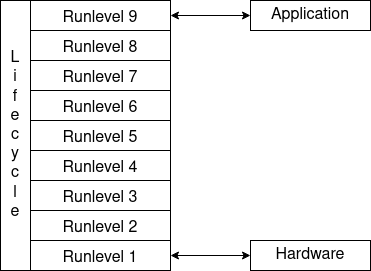

The diagram above was exported from draw.io. Its source (the exported page's mxGraphModel, read from the mxfile embedded in the PNG):
<mxGraphModel dx="1636" dy="1223" grid="1" gridSize="10" guides="1" tooltips="1" connect="1" arrows="1" fold="1" page="1" pageScale="1" pageWidth="850" pageHeight="1100" math="0" shadow="0">
  <root>
    <mxCell id="0" />
    <mxCell id="1" parent="0" />
    <mxCell id="EqW3D5QTI6yuG4nSKpZc-2" value="" style="swimlane;fontStyle=0;childLayout=stackLayout;horizontal=1;startSize=0;horizontalStack=0;resizeParent=1;resizeParentMax=0;resizeLast=0;collapsible=1;marginBottom=0;fontSize=16;align=center;" vertex="1" parent="1">
      <mxGeometry x="350" y="560" width="140" height="270" as="geometry">
        <mxRectangle x="350" y="560" width="50" height="30" as="alternateBounds" />
      </mxGeometry>
    </mxCell>
    <mxCell id="EqW3D5QTI6yuG4nSKpZc-3" value="Runlevel 9" style="text;strokeColor=default;fillColor=none;align=center;verticalAlign=middle;spacingLeft=4;spacingRight=4;overflow=hidden;points=[[0,0.5],[1,0.5]];portConstraint=eastwest;rotatable=0;spacing=1;fontSize=16;" vertex="1" parent="EqW3D5QTI6yuG4nSKpZc-2">
      <mxGeometry width="140" height="30" as="geometry" />
    </mxCell>
    <mxCell id="EqW3D5QTI6yuG4nSKpZc-4" value="Runlevel 8" style="text;strokeColor=default;fillColor=none;align=center;verticalAlign=middle;spacingLeft=4;spacingRight=4;overflow=hidden;points=[[0,0.5],[1,0.5]];portConstraint=eastwest;rotatable=0;fontSize=16;" vertex="1" parent="EqW3D5QTI6yuG4nSKpZc-2">
      <mxGeometry y="30" width="140" height="30" as="geometry" />
    </mxCell>
    <mxCell id="EqW3D5QTI6yuG4nSKpZc-5" value="Runlevel 7" style="text;strokeColor=default;fillColor=none;align=center;verticalAlign=middle;spacingLeft=4;spacingRight=4;overflow=hidden;points=[[0,0.5],[1,0.5]];portConstraint=eastwest;rotatable=0;fontSize=16;" vertex="1" parent="EqW3D5QTI6yuG4nSKpZc-2">
      <mxGeometry y="60" width="140" height="30" as="geometry" />
    </mxCell>
    <mxCell id="EqW3D5QTI6yuG4nSKpZc-6" value="Runlevel 6" style="text;strokeColor=default;fillColor=none;align=center;verticalAlign=middle;spacingLeft=4;spacingRight=4;overflow=hidden;points=[[0,0.5],[1,0.5]];portConstraint=eastwest;rotatable=0;fontSize=16;" vertex="1" parent="EqW3D5QTI6yuG4nSKpZc-2">
      <mxGeometry y="90" width="140" height="30" as="geometry" />
    </mxCell>
    <mxCell id="EqW3D5QTI6yuG4nSKpZc-7" value="Runlevel 5" style="text;strokeColor=default;fillColor=none;align=center;verticalAlign=middle;spacingLeft=4;spacingRight=4;overflow=hidden;points=[[0,0.5],[1,0.5]];portConstraint=eastwest;rotatable=0;fontSize=16;" vertex="1" parent="EqW3D5QTI6yuG4nSKpZc-2">
      <mxGeometry y="120" width="140" height="30" as="geometry" />
    </mxCell>
    <mxCell id="EqW3D5QTI6yuG4nSKpZc-8" value="Runlevel 4" style="text;strokeColor=default;fillColor=none;align=center;verticalAlign=middle;spacingLeft=4;spacingRight=4;overflow=hidden;points=[[0,0.5],[1,0.5]];portConstraint=eastwest;rotatable=0;fontSize=16;" vertex="1" parent="EqW3D5QTI6yuG4nSKpZc-2">
      <mxGeometry y="150" width="140" height="30" as="geometry" />
    </mxCell>
    <mxCell id="EqW3D5QTI6yuG4nSKpZc-9" value="Runlevel 3" style="text;strokeColor=default;fillColor=none;align=center;verticalAlign=middle;spacingLeft=4;spacingRight=4;overflow=hidden;points=[[0,0.5],[1,0.5]];portConstraint=eastwest;rotatable=0;fontSize=16;" vertex="1" parent="EqW3D5QTI6yuG4nSKpZc-2">
      <mxGeometry y="180" width="140" height="30" as="geometry" />
    </mxCell>
    <mxCell id="EqW3D5QTI6yuG4nSKpZc-10" value="Runlevel 2" style="text;strokeColor=default;fillColor=none;align=center;verticalAlign=middle;spacingLeft=4;spacingRight=4;overflow=hidden;points=[[0,0.5],[1,0.5]];portConstraint=eastwest;rotatable=0;fontSize=16;" vertex="1" parent="EqW3D5QTI6yuG4nSKpZc-2">
      <mxGeometry y="210" width="140" height="30" as="geometry" />
    </mxCell>
    <mxCell id="EqW3D5QTI6yuG4nSKpZc-11" value="Runlevel 1" style="text;strokeColor=default;fillColor=none;align=center;verticalAlign=middle;spacingLeft=4;spacingRight=4;overflow=hidden;points=[[0,0.5],[1,0.5]];portConstraint=eastwest;rotatable=0;fontSize=16;" vertex="1" parent="EqW3D5QTI6yuG4nSKpZc-2">
      <mxGeometry y="240" width="140" height="30" as="geometry" />
    </mxCell>
    <mxCell id="EqW3D5QTI6yuG4nSKpZc-14" value="&lt;div style=&quot;font-size: 16px;&quot;&gt;L&lt;/div&gt;&lt;div style=&quot;font-size: 16px;&quot;&gt;i&lt;/div&gt;&lt;div style=&quot;font-size: 16px;&quot;&gt;f&lt;/div&gt;&lt;div style=&quot;font-size: 16px;&quot;&gt;e&lt;/div&gt;&lt;div style=&quot;font-size: 16px;&quot;&gt;c&lt;/div&gt;&lt;div style=&quot;font-size: 16px;&quot;&gt;y&lt;/div&gt;&lt;div style=&quot;font-size: 16px;&quot;&gt;c&lt;/div&gt;&lt;div style=&quot;font-size: 16px;&quot;&gt;l&lt;/div&gt;&lt;div style=&quot;font-size: 16px;&quot;&gt;e&lt;br style=&quot;font-size: 16px;&quot;&gt;&lt;/div&gt;" style="rounded=0;whiteSpace=wrap;html=1;fontSize=16;" vertex="1" parent="1">
      <mxGeometry x="320" y="560" width="30" height="270" as="geometry" />
    </mxCell>
    <mxCell id="EqW3D5QTI6yuG4nSKpZc-15" value="" style="endArrow=classic;startArrow=classic;html=1;rounded=0;fontSize=16;exitX=1;exitY=0.5;exitDx=0;exitDy=0;" edge="1" parent="1" source="EqW3D5QTI6yuG4nSKpZc-3" target="EqW3D5QTI6yuG4nSKpZc-16">
      <mxGeometry width="50" height="50" relative="1" as="geometry">
        <mxPoint x="400" y="650" as="sourcePoint" />
        <mxPoint x="450" y="600" as="targetPoint" />
      </mxGeometry>
    </mxCell>
    <mxCell id="EqW3D5QTI6yuG4nSKpZc-16" value="&lt;font face=&quot;Helvetica&quot;&gt;Application&lt;/font&gt;" style="rounded=0;whiteSpace=wrap;html=1;fontSize=16;strokeColor=default;" vertex="1" parent="1">
      <mxGeometry x="570" y="560" width="120" height="30" as="geometry" />
    </mxCell>
    <mxCell id="EqW3D5QTI6yuG4nSKpZc-17" value="&lt;div&gt;Hardware&lt;/div&gt;" style="rounded=0;whiteSpace=wrap;html=1;fontSize=16;strokeColor=default;" vertex="1" parent="1">
      <mxGeometry x="570" y="800" width="120" height="30" as="geometry" />
    </mxCell>
    <mxCell id="EqW3D5QTI6yuG4nSKpZc-18" value="" style="endArrow=classic;startArrow=classic;html=1;rounded=0;fontSize=16;exitX=1;exitY=0.5;exitDx=0;exitDy=0;entryX=0;entryY=0.5;entryDx=0;entryDy=0;" edge="1" parent="1" source="EqW3D5QTI6yuG4nSKpZc-11" target="EqW3D5QTI6yuG4nSKpZc-17">
      <mxGeometry width="50" height="50" relative="1" as="geometry">
        <mxPoint x="400" y="650" as="sourcePoint" />
        <mxPoint x="450" y="600" as="targetPoint" />
      </mxGeometry>
    </mxCell>
  </root>
</mxGraphModel>